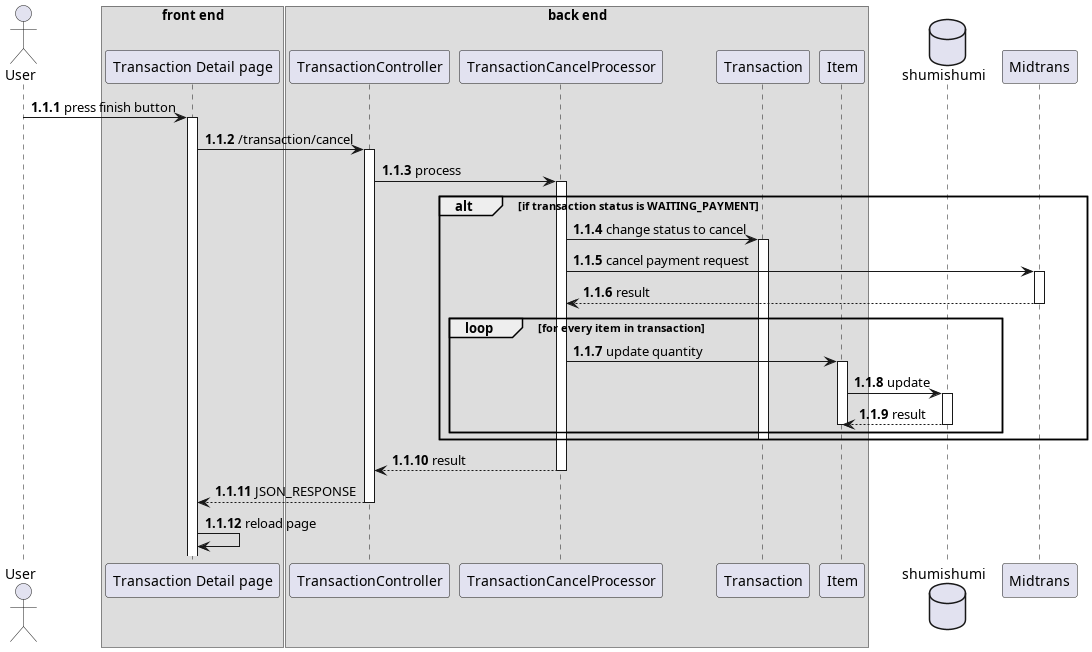

The diagram above was rendered by PlantUML. Its source (embedded in the PNG):
@startuml template
autonumber 1.1.1

actor User as u

box "front end"
participant "Transaction Detail page" as detail
end box

box "back end"
participant "TransactionController" as tc

participant "TransactionCancelProcessor" as finishproc

Participant "Transaction" as trx
participant "Item" as rm
end box

database shumishumi as db

participant Midtrans as mt

u -> detail++ : press finish button
detail -> tc++ : /transaction/cancel

tc -> finishproc++ : process
alt if transaction status is WAITING_PAYMENT
    finishproc -> trx++ : change status to cancel
    finishproc -> mt++ : cancel payment request
    return result

    loop for every item in transaction
        finishproc -> rm++ : update quantity
        rm -> db++ : update
        return result
        deactivate rm
    end

    deactivate trx
end

return result
return JSON_RESPONSE
detail -> detail : reload page

@enduml